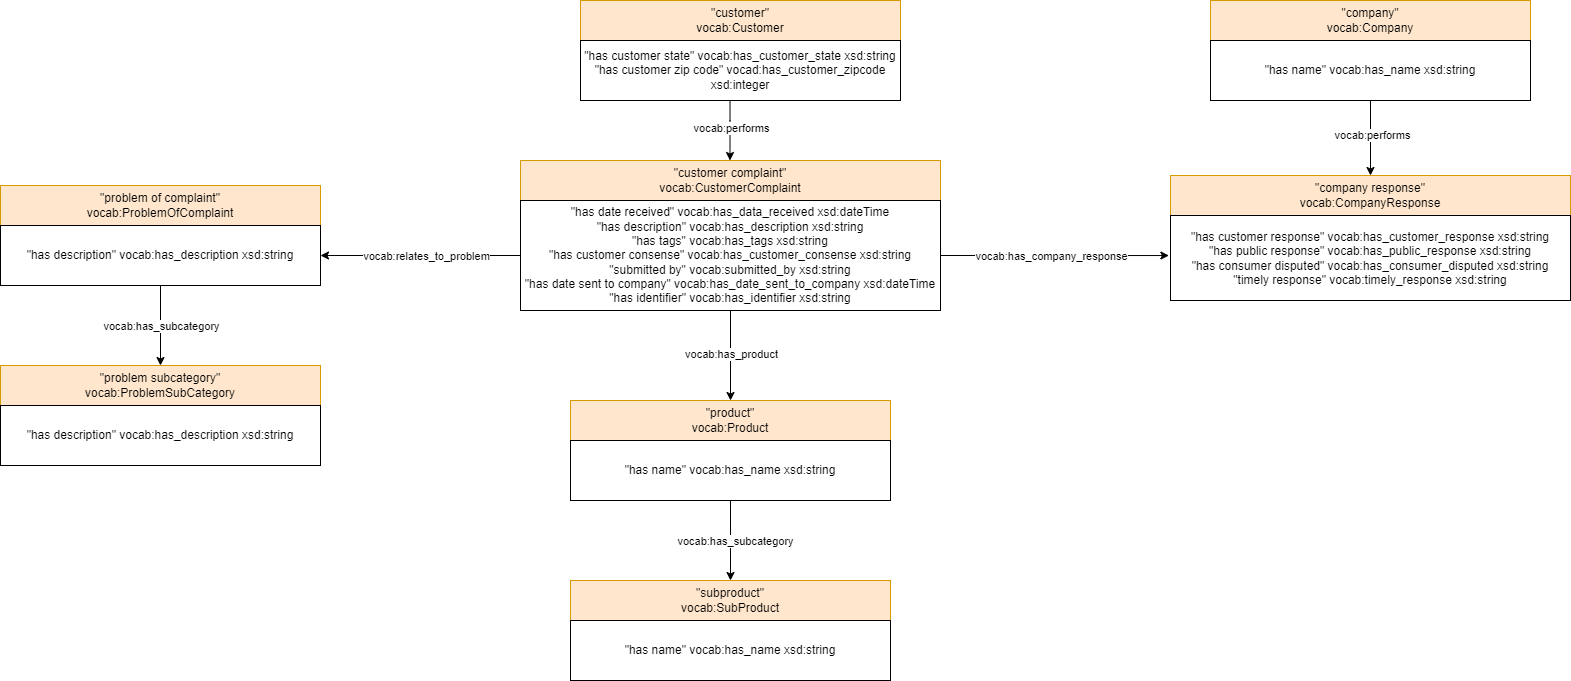

The diagram above was exported from draw.io. Its source (the exported page's mxGraphModel, read from the mxfile embedded in the PNG):
<mxGraphModel dx="3328" dy="758" grid="1" gridSize="10" guides="1" tooltips="1" connect="1" arrows="1" fold="1" page="1" pageScale="1" pageWidth="827" pageHeight="1169" math="0" shadow="0">
  <root>
    <mxCell id="0" />
    <mxCell id="1" parent="0" />
    <mxCell id="FHbA5iiAhbLH2o-M1imL-1" value="&quot;customer complaint&quot;&lt;br&gt;vocab:CustomerComplaint" style="rounded=0;whiteSpace=wrap;html=1;fillColor=#ffe6cc;strokeColor=#d79b00;" parent="1" vertex="1">
      <mxGeometry x="-610" y="280" width="420" height="40" as="geometry" />
    </mxCell>
    <mxCell id="CJUQzBUz4LAKBNoZdecj-5" style="edgeStyle=orthogonalEdgeStyle;rounded=0;orthogonalLoop=1;jettySize=auto;html=1;entryX=0.5;entryY=0;entryDx=0;entryDy=0;" parent="1" source="FHbA5iiAhbLH2o-M1imL-3" target="Q6LOZO0TJKLq14AjM1aL-9" edge="1">
      <mxGeometry relative="1" as="geometry" />
    </mxCell>
    <mxCell id="CJUQzBUz4LAKBNoZdecj-6" value="vocab:has_product" style="edgeLabel;html=1;align=center;verticalAlign=middle;resizable=0;points=[];" parent="CJUQzBUz4LAKBNoZdecj-5" vertex="1" connectable="0">
      <mxGeometry x="-0.33" relative="1" as="geometry">
        <mxPoint y="13" as="offset" />
      </mxGeometry>
    </mxCell>
    <mxCell id="CJUQzBUz4LAKBNoZdecj-16" style="edgeStyle=orthogonalEdgeStyle;rounded=0;orthogonalLoop=1;jettySize=auto;html=1;exitX=0;exitY=0.5;exitDx=0;exitDy=0;entryX=1;entryY=0.5;entryDx=0;entryDy=0;" parent="1" source="FHbA5iiAhbLH2o-M1imL-3" target="Q6LOZO0TJKLq14AjM1aL-6" edge="1">
      <mxGeometry relative="1" as="geometry">
        <mxPoint x="-730" y="350" as="targetPoint" />
        <Array as="points" />
      </mxGeometry>
    </mxCell>
    <mxCell id="CJUQzBUz4LAKBNoZdecj-17" value="vocab:relates_to_problem" style="edgeLabel;html=1;align=center;verticalAlign=middle;resizable=0;points=[];" parent="CJUQzBUz4LAKBNoZdecj-16" vertex="1" connectable="0">
      <mxGeometry x="-0.19" relative="1" as="geometry">
        <mxPoint x="-14" as="offset" />
      </mxGeometry>
    </mxCell>
    <mxCell id="SL9eX0SbJ5ZqrCNMiZ3p-10" style="edgeStyle=orthogonalEdgeStyle;rounded=0;orthogonalLoop=1;jettySize=auto;html=1;entryX=-0.004;entryY=0.471;entryDx=0;entryDy=0;exitX=0.997;exitY=0.439;exitDx=0;exitDy=0;exitPerimeter=0;entryPerimeter=0;" parent="1" target="Q6LOZO0TJKLq14AjM1aL-2" edge="1">
      <mxGeometry relative="1" as="geometry">
        <mxPoint x="-189.95999999999998" y="368.28999999999996" as="sourcePoint" />
        <mxPoint x="38.899999999999906" y="369" as="targetPoint" />
        <Array as="points">
          <mxPoint x="-190" y="375" />
        </Array>
      </mxGeometry>
    </mxCell>
    <mxCell id="SL9eX0SbJ5ZqrCNMiZ3p-11" value="vocab:has_company_response" style="edgeLabel;html=1;align=center;verticalAlign=middle;resizable=0;points=[];" parent="SL9eX0SbJ5ZqrCNMiZ3p-10" vertex="1" connectable="0">
      <mxGeometry x="-0.3467" relative="1" as="geometry">
        <mxPoint x="40" as="offset" />
      </mxGeometry>
    </mxCell>
    <mxCell id="FHbA5iiAhbLH2o-M1imL-3" value="&quot;has date received&quot; vocab:has_data_received xsd:dateTime&lt;br&gt;&quot;has description&quot; vocab:has_description xsd:string&lt;br&gt;&quot;has tags&quot; vocab:has_tags xsd:string&lt;br&gt;&quot;has customer consense&quot; vocab:has_customer_consense xsd:string&lt;br&gt;&quot;submitted by&quot; vocab:submitted_by xsd:string&lt;br&gt;&quot;has date sent to company&quot; vocab:has_date_sent_to_company xsd:dateTime&lt;br&gt;&quot;has identifier&quot; vocab:has_identifier xsd:string" style="rounded=0;whiteSpace=wrap;html=1;" parent="1" vertex="1">
      <mxGeometry x="-610" y="320" width="420" height="110" as="geometry" />
    </mxCell>
    <mxCell id="Q6LOZO0TJKLq14AjM1aL-1" value="&quot;company response&quot;&lt;br&gt;vocab:CompanyResponse" style="rounded=0;whiteSpace=wrap;html=1;fillColor=#ffe6cc;strokeColor=#d79b00;" parent="1" vertex="1">
      <mxGeometry x="40" y="295" width="400" height="40" as="geometry" />
    </mxCell>
    <mxCell id="Q6LOZO0TJKLq14AjM1aL-2" value="&quot;has customer response&quot; vocab:has_customer_response xsd:string&lt;br&gt;&quot;has public response&quot; vocab:has_public_response xsd:string&lt;br&gt;&quot;has consumer disputed&quot; vocab:has_consumer_disputed xsd:string&lt;br&gt;&quot;timely response&quot; vocab:timely_response xsd:string" style="rounded=0;whiteSpace=wrap;html=1;" parent="1" vertex="1">
      <mxGeometry x="40" y="335" width="400" height="85" as="geometry" />
    </mxCell>
    <mxCell id="Q6LOZO0TJKLq14AjM1aL-3" value="&quot;company&quot;&lt;br&gt;vocab:Company" style="rounded=0;whiteSpace=wrap;html=1;fillColor=#ffe6cc;strokeColor=#d79b00;" parent="1" vertex="1">
      <mxGeometry x="80" y="120" width="320" height="40" as="geometry" />
    </mxCell>
    <mxCell id="Q6LOZO0TJKLq14AjM1aL-4" value="&quot;has name&quot; vocab:has_name xsd:string" style="rounded=0;whiteSpace=wrap;html=1;" parent="1" vertex="1">
      <mxGeometry x="80" y="160" width="320" height="60" as="geometry" />
    </mxCell>
    <mxCell id="Q6LOZO0TJKLq14AjM1aL-5" value="&quot;problem of complaint&quot;&lt;br&gt;vocab:ProblemOfComplaint" style="rounded=0;whiteSpace=wrap;html=1;fillColor=#ffe6cc;strokeColor=#d79b00;" parent="1" vertex="1">
      <mxGeometry x="-1130" y="305" width="320" height="40" as="geometry" />
    </mxCell>
    <mxCell id="CJUQzBUz4LAKBNoZdecj-11" style="edgeStyle=orthogonalEdgeStyle;rounded=0;orthogonalLoop=1;jettySize=auto;html=1;exitX=0.5;exitY=1;exitDx=0;exitDy=0;entryX=0.5;entryY=0;entryDx=0;entryDy=0;" parent="1" source="Q6LOZO0TJKLq14AjM1aL-6" target="Q6LOZO0TJKLq14AjM1aL-7" edge="1">
      <mxGeometry relative="1" as="geometry" />
    </mxCell>
    <mxCell id="CJUQzBUz4LAKBNoZdecj-14" value="vocab:has_subcategory" style="edgeLabel;html=1;align=center;verticalAlign=middle;resizable=0;points=[];" parent="CJUQzBUz4LAKBNoZdecj-11" vertex="1" connectable="0">
      <mxGeometry x="0.015" y="-4" relative="1" as="geometry">
        <mxPoint x="4" y="-1" as="offset" />
      </mxGeometry>
    </mxCell>
    <mxCell id="Q6LOZO0TJKLq14AjM1aL-6" value="&quot;has description&quot; vocab:has_description xsd:string" style="rounded=0;whiteSpace=wrap;html=1;" parent="1" vertex="1">
      <mxGeometry x="-1130" y="345" width="320" height="60" as="geometry" />
    </mxCell>
    <mxCell id="Q6LOZO0TJKLq14AjM1aL-7" value="&quot;problem subcategory&quot;&lt;br&gt;vocab:ProblemSubCategory" style="rounded=0;whiteSpace=wrap;html=1;fillColor=#ffe6cc;strokeColor=#d79b00;" parent="1" vertex="1">
      <mxGeometry x="-1130" y="485" width="320" height="40" as="geometry" />
    </mxCell>
    <mxCell id="Q6LOZO0TJKLq14AjM1aL-8" value="&quot;has description&quot; vocab:has_description xsd:string" style="rounded=0;whiteSpace=wrap;html=1;" parent="1" vertex="1">
      <mxGeometry x="-1130" y="525" width="320" height="60" as="geometry" />
    </mxCell>
    <mxCell id="Q6LOZO0TJKLq14AjM1aL-9" value="&quot;product&quot;&lt;br&gt;vocab:Product" style="rounded=0;whiteSpace=wrap;html=1;fillColor=#ffe6cc;strokeColor=#d79b00;" parent="1" vertex="1">
      <mxGeometry x="-560" y="520" width="320" height="40" as="geometry" />
    </mxCell>
    <mxCell id="CJUQzBUz4LAKBNoZdecj-9" style="edgeStyle=orthogonalEdgeStyle;rounded=0;orthogonalLoop=1;jettySize=auto;html=1;" parent="1" source="Q6LOZO0TJKLq14AjM1aL-10" target="Q6LOZO0TJKLq14AjM1aL-15" edge="1">
      <mxGeometry relative="1" as="geometry" />
    </mxCell>
    <mxCell id="CJUQzBUz4LAKBNoZdecj-10" value="vocab:has_subcategory" style="edgeLabel;html=1;align=center;verticalAlign=middle;resizable=0;points=[];" parent="CJUQzBUz4LAKBNoZdecj-9" vertex="1" connectable="0">
      <mxGeometry x="-0.435" y="4" relative="1" as="geometry">
        <mxPoint y="17" as="offset" />
      </mxGeometry>
    </mxCell>
    <mxCell id="Q6LOZO0TJKLq14AjM1aL-10" value="&quot;has name&quot; vocab:has_name xsd:string" style="rounded=0;whiteSpace=wrap;html=1;" parent="1" vertex="1">
      <mxGeometry x="-560" y="560" width="320" height="60" as="geometry" />
    </mxCell>
    <mxCell id="Q6LOZO0TJKLq14AjM1aL-13" value="&quot;customer&quot;&lt;br&gt;vocab:Customer" style="rounded=0;whiteSpace=wrap;html=1;fillColor=#ffe6cc;strokeColor=#d79b00;" parent="1" vertex="1">
      <mxGeometry x="-550" y="120" width="320" height="40" as="geometry" />
    </mxCell>
    <mxCell id="CJUQzBUz4LAKBNoZdecj-18" style="edgeStyle=orthogonalEdgeStyle;rounded=0;orthogonalLoop=1;jettySize=auto;html=1;entryX=0.25;entryY=0;entryDx=0;entryDy=0;" parent="1" edge="1">
      <mxGeometry relative="1" as="geometry">
        <mxPoint x="-400.47142857142853" y="220" as="sourcePoint" />
        <mxPoint x="-400.49999999999955" y="280" as="targetPoint" />
        <Array as="points">
          <mxPoint x="-400.5" y="240" />
          <mxPoint x="-400.5" y="240" />
        </Array>
      </mxGeometry>
    </mxCell>
    <mxCell id="CJUQzBUz4LAKBNoZdecj-19" value="vocab:performs" style="edgeLabel;html=1;align=center;verticalAlign=middle;resizable=0;points=[];" parent="CJUQzBUz4LAKBNoZdecj-18" vertex="1" connectable="0">
      <mxGeometry x="-0.17" y="-1" relative="1" as="geometry">
        <mxPoint x="2" y="3" as="offset" />
      </mxGeometry>
    </mxCell>
    <mxCell id="Q6LOZO0TJKLq14AjM1aL-14" value="&quot;has customer state&quot; vocab:has_customer_state xsd:string&lt;br&gt;&quot;has customer zip code&quot; vocad:has_customer_zipcode xsd:integer" style="rounded=0;whiteSpace=wrap;html=1;" parent="1" vertex="1">
      <mxGeometry x="-550" y="160" width="320" height="60" as="geometry" />
    </mxCell>
    <mxCell id="Q6LOZO0TJKLq14AjM1aL-15" value="&quot;subproduct&quot;&lt;br&gt;vocab:SubProduct" style="rounded=0;whiteSpace=wrap;html=1;fillColor=#ffe6cc;strokeColor=#d79b00;" parent="1" vertex="1">
      <mxGeometry x="-560" y="700" width="320" height="40" as="geometry" />
    </mxCell>
    <mxCell id="Q6LOZO0TJKLq14AjM1aL-16" value="&quot;has name&quot; vocab:has_name xsd:string" style="rounded=0;whiteSpace=wrap;html=1;" parent="1" vertex="1">
      <mxGeometry x="-560" y="740" width="320" height="60" as="geometry" />
    </mxCell>
    <mxCell id="SL9eX0SbJ5ZqrCNMiZ3p-8" style="edgeStyle=orthogonalEdgeStyle;rounded=0;orthogonalLoop=1;jettySize=auto;html=1;entryX=0.5;entryY=0;entryDx=0;entryDy=0;exitX=0.5;exitY=1;exitDx=0;exitDy=0;" parent="1" source="Q6LOZO0TJKLq14AjM1aL-4" target="Q6LOZO0TJKLq14AjM1aL-1" edge="1">
      <mxGeometry relative="1" as="geometry">
        <mxPoint x="290" y="250" as="sourcePoint" />
        <mxPoint x="-310.49999999999955" y="280" as="targetPoint" />
        <Array as="points">
          <mxPoint x="240" y="220" />
          <mxPoint x="240" y="220" />
        </Array>
      </mxGeometry>
    </mxCell>
    <mxCell id="SL9eX0SbJ5ZqrCNMiZ3p-9" value="vocab:performs" style="edgeLabel;html=1;align=center;verticalAlign=middle;resizable=0;points=[];" parent="SL9eX0SbJ5ZqrCNMiZ3p-8" vertex="1" connectable="0">
      <mxGeometry x="-0.17" y="-1" relative="1" as="geometry">
        <mxPoint x="2" y="3" as="offset" />
      </mxGeometry>
    </mxCell>
  </root>
</mxGraphModel>